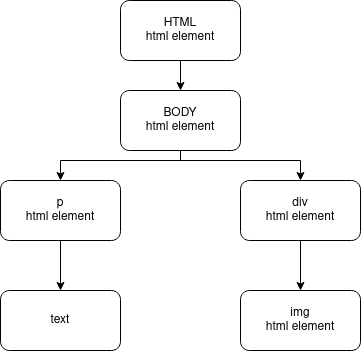

The diagram above was exported from draw.io. Its source (the exported page's mxGraphModel, read from the mxfile embedded in the PNG):
<mxGraphModel dx="900" dy="553" grid="1" gridSize="10" guides="1" tooltips="1" connect="1" arrows="1" fold="1" page="1" pageScale="1" pageWidth="850" pageHeight="1100" math="0" shadow="0">
  <root>
    <mxCell id="0" />
    <mxCell id="1" parent="0" />
    <mxCell id="luEUhoqwtdybKLVCSfrO-7" style="edgeStyle=orthogonalEdgeStyle;rounded=0;orthogonalLoop=1;jettySize=auto;html=1;exitX=0.5;exitY=1;exitDx=0;exitDy=0;" edge="1" parent="1" source="luEUhoqwtdybKLVCSfrO-1" target="luEUhoqwtdybKLVCSfrO-2">
      <mxGeometry relative="1" as="geometry" />
    </mxCell>
    <mxCell id="luEUhoqwtdybKLVCSfrO-1" value="&lt;div&gt;HTML&lt;/div&gt;&lt;div&gt;html element&lt;br&gt;&lt;/div&gt;" style="rounded=1;whiteSpace=wrap;html=1;" vertex="1" parent="1">
      <mxGeometry x="340" y="80" width="120" height="60" as="geometry" />
    </mxCell>
    <mxCell id="luEUhoqwtdybKLVCSfrO-8" style="edgeStyle=orthogonalEdgeStyle;rounded=0;orthogonalLoop=1;jettySize=auto;html=1;exitX=0.5;exitY=1;exitDx=0;exitDy=0;" edge="1" parent="1" source="luEUhoqwtdybKLVCSfrO-2" target="luEUhoqwtdybKLVCSfrO-3">
      <mxGeometry relative="1" as="geometry">
        <Array as="points">
          <mxPoint x="400" y="240" />
          <mxPoint x="280" y="240" />
        </Array>
      </mxGeometry>
    </mxCell>
    <mxCell id="luEUhoqwtdybKLVCSfrO-9" style="edgeStyle=orthogonalEdgeStyle;rounded=0;orthogonalLoop=1;jettySize=auto;html=1;" edge="1" parent="1" source="luEUhoqwtdybKLVCSfrO-2" target="luEUhoqwtdybKLVCSfrO-4">
      <mxGeometry relative="1" as="geometry">
        <Array as="points">
          <mxPoint x="400" y="240" />
          <mxPoint x="520" y="240" />
        </Array>
      </mxGeometry>
    </mxCell>
    <mxCell id="luEUhoqwtdybKLVCSfrO-2" value="&lt;div&gt;BODY&lt;/div&gt;&lt;div&gt;html element&lt;br&gt;&lt;/div&gt;" style="rounded=1;whiteSpace=wrap;html=1;" vertex="1" parent="1">
      <mxGeometry x="340" y="170" width="120" height="60" as="geometry" />
    </mxCell>
    <mxCell id="luEUhoqwtdybKLVCSfrO-10" style="edgeStyle=orthogonalEdgeStyle;rounded=0;orthogonalLoop=1;jettySize=auto;html=1;exitX=0.5;exitY=1;exitDx=0;exitDy=0;" edge="1" parent="1" source="luEUhoqwtdybKLVCSfrO-3" target="luEUhoqwtdybKLVCSfrO-6">
      <mxGeometry relative="1" as="geometry" />
    </mxCell>
    <mxCell id="luEUhoqwtdybKLVCSfrO-3" value="&lt;div&gt;p&lt;/div&gt;&lt;div&gt;html element&lt;br&gt;&lt;/div&gt;" style="rounded=1;whiteSpace=wrap;html=1;" vertex="1" parent="1">
      <mxGeometry x="220" y="260" width="120" height="60" as="geometry" />
    </mxCell>
    <mxCell id="luEUhoqwtdybKLVCSfrO-11" style="edgeStyle=orthogonalEdgeStyle;rounded=0;orthogonalLoop=1;jettySize=auto;html=1;exitX=0.5;exitY=1;exitDx=0;exitDy=0;entryX=0.5;entryY=0;entryDx=0;entryDy=0;" edge="1" parent="1" source="luEUhoqwtdybKLVCSfrO-4" target="luEUhoqwtdybKLVCSfrO-5">
      <mxGeometry relative="1" as="geometry" />
    </mxCell>
    <mxCell id="luEUhoqwtdybKLVCSfrO-4" value="&lt;div&gt;div&lt;/div&gt;&lt;div&gt;html element&lt;br&gt;&lt;/div&gt;" style="rounded=1;whiteSpace=wrap;html=1;" vertex="1" parent="1">
      <mxGeometry x="460" y="260" width="120" height="60" as="geometry" />
    </mxCell>
    <mxCell id="luEUhoqwtdybKLVCSfrO-5" value="&lt;div&gt;img&lt;/div&gt;&lt;div&gt;html element&lt;br&gt;&lt;/div&gt;" style="rounded=1;whiteSpace=wrap;html=1;" vertex="1" parent="1">
      <mxGeometry x="460" y="370" width="120" height="60" as="geometry" />
    </mxCell>
    <mxCell id="luEUhoqwtdybKLVCSfrO-6" value="text" style="rounded=1;whiteSpace=wrap;html=1;" vertex="1" parent="1">
      <mxGeometry x="220" y="370" width="120" height="60" as="geometry" />
    </mxCell>
  </root>
</mxGraphModel>